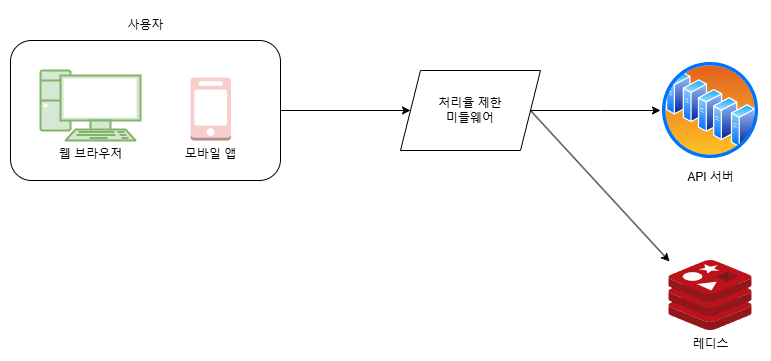

The diagram above was exported from draw.io. Its source (the exported page's mxGraphModel, read from the mxfile embedded in the PNG):
<mxGraphModel dx="1195" dy="643" grid="1" gridSize="10" guides="1" tooltips="1" connect="1" arrows="1" fold="1" page="1" pageScale="1" pageWidth="827" pageHeight="1169" math="0" shadow="0">
  <root>
    <mxCell id="0" />
    <mxCell id="1" parent="0" />
    <mxCell id="3tX2GrC0nciay00i0aMN-9" value="" style="edgeStyle=orthogonalEdgeStyle;rounded=0;orthogonalLoop=1;jettySize=auto;html=1;entryX=0;entryY=0.5;entryDx=0;entryDy=0;" edge="1" parent="1" source="3tX2GrC0nciay00i0aMN-1" target="3tX2GrC0nciay00i0aMN-7">
      <mxGeometry relative="1" as="geometry">
        <mxPoint x="555" y="180" as="targetPoint" />
      </mxGeometry>
    </mxCell>
    <mxCell id="3tX2GrC0nciay00i0aMN-1" value="" style="rounded=1;whiteSpace=wrap;html=1;" vertex="1" parent="1">
      <mxGeometry x="70" y="110" width="270" height="140" as="geometry" />
    </mxCell>
    <mxCell id="3tX2GrC0nciay00i0aMN-2" value="&lt;font&gt;웹 브라우저&lt;/font&gt;" style="verticalAlign=top;verticalLabelPosition=bottom;labelPosition=center;align=center;html=1;outlineConnect=0;gradientDirection=north;strokeWidth=1;shape=mxgraph.networks.pc;fillColor=#d5e8d4;strokeColor=#82b366;" vertex="1" parent="1">
      <mxGeometry x="100" y="140" width="100" height="70" as="geometry" />
    </mxCell>
    <mxCell id="3tX2GrC0nciay00i0aMN-3" value="모바일 앱" style="outlineConnect=0;dashed=0;verticalLabelPosition=bottom;verticalAlign=top;align=center;html=1;shape=mxgraph.aws3.mobile_client;fillColor=#f8cecc;strokeColor=#b85450;" vertex="1" parent="1">
      <mxGeometry x="250" y="147" width="40.5" height="63" as="geometry" />
    </mxCell>
    <mxCell id="3tX2GrC0nciay00i0aMN-4" value="사용자" style="text;html=1;align=center;verticalAlign=middle;resizable=0;points=[];autosize=1;strokeColor=none;fillColor=none;" vertex="1" parent="1">
      <mxGeometry x="175" y="80" width="60" height="30" as="geometry" />
    </mxCell>
    <mxCell id="3tX2GrC0nciay00i0aMN-5" value="API 서버" style="image;aspect=fixed;perimeter=ellipsePerimeter;html=1;align=center;shadow=0;dashed=0;spacingTop=3;image=img/lib/active_directory/server_farm.svg;" vertex="1" parent="1">
      <mxGeometry x="720" y="130" width="100" height="100" as="geometry" />
    </mxCell>
    <mxCell id="3tX2GrC0nciay00i0aMN-11" value="" style="edgeStyle=orthogonalEdgeStyle;rounded=0;orthogonalLoop=1;jettySize=auto;html=1;" edge="1" parent="1" source="3tX2GrC0nciay00i0aMN-7">
      <mxGeometry relative="1" as="geometry">
        <mxPoint x="720" y="180" as="targetPoint" />
      </mxGeometry>
    </mxCell>
    <mxCell id="3tX2GrC0nciay00i0aMN-7" value="처리율 제한&lt;div&gt;미들웨어&lt;/div&gt;" style="shape=parallelogram;perimeter=parallelogramPerimeter;whiteSpace=wrap;html=1;fixedSize=1;" vertex="1" parent="1">
      <mxGeometry x="460" y="140" width="140" height="80" as="geometry" />
    </mxCell>
    <mxCell id="3tX2GrC0nciay00i0aMN-13" value="레디스" style="image;sketch=0;aspect=fixed;html=1;points=[];align=center;fontSize=12;image=img/lib/mscae/Cache_Redis_Product.svg;" vertex="1" parent="1">
      <mxGeometry x="728.3299999999999" y="330" width="83.33" height="70" as="geometry" />
    </mxCell>
    <mxCell id="3tX2GrC0nciay00i0aMN-14" value="" style="endArrow=classic;html=1;rounded=0;exitX=1;exitY=0.5;exitDx=0;exitDy=0;entryX=0.008;entryY=0.014;entryDx=0;entryDy=0;entryPerimeter=0;" edge="1" parent="1" source="3tX2GrC0nciay00i0aMN-7" target="3tX2GrC0nciay00i0aMN-13">
      <mxGeometry width="50" height="50" relative="1" as="geometry">
        <mxPoint x="390" y="420" as="sourcePoint" />
        <mxPoint x="440" y="370" as="targetPoint" />
      </mxGeometry>
    </mxCell>
  </root>
</mxGraphModel>